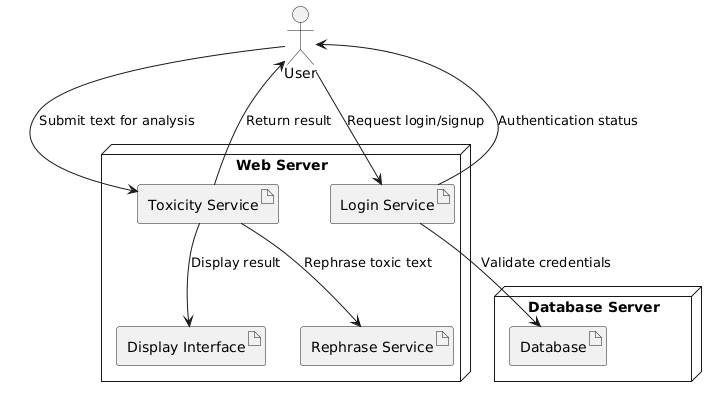

The diagram above was rendered by PlantUML. Its source (embedded in the PNG):
@startuml
actor User

node "Web Server" {
  artifact "Login Service" as LoginService
  artifact "Toxicity Service" as ToxicityService
  artifact "Rephrase Service" as RephraseService
  artifact "Display Interface" as DisplayInterface
}

node "Database Server" {
  artifact "Database" as Database
}

User -down-> LoginService : Request login/signup
LoginService -down-> Database : Validate credentials
LoginService -down-> User : Authentication status

User -down-> ToxicityService : Submit text for analysis
ToxicityService -down-> RephraseService : Rephrase toxic text
ToxicityService -down-> User : Return result
ToxicityService -down-> DisplayInterface : Display result
@enduml